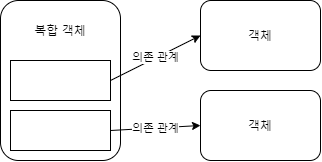

The diagram above was exported from draw.io. Its source (the exported page's mxGraphModel, read from the mxfile embedded in the PNG):
<mxGraphModel dx="750" dy="668" grid="1" gridSize="10" guides="1" tooltips="1" connect="1" arrows="1" fold="1" page="1" pageScale="1" pageWidth="400" pageHeight="400" background="#ffffff" math="0" shadow="0">
  <root>
    <mxCell id="0" />
    <mxCell id="1" parent="0" />
    <mxCell id="nS_fhjZaDEs7kel6gVjA-1" value="" style="rounded=1;whiteSpace=wrap;html=1;" vertex="1" parent="1">
      <mxGeometry x="40" y="80" width="120" height="160" as="geometry" />
    </mxCell>
    <mxCell id="nS_fhjZaDEs7kel6gVjA-2" value="복합 객체" style="text;html=1;strokeColor=none;fillColor=none;align=center;verticalAlign=middle;whiteSpace=wrap;rounded=0;" vertex="1" parent="1">
      <mxGeometry x="60" y="100" width="80" height="20" as="geometry" />
    </mxCell>
    <mxCell id="nS_fhjZaDEs7kel6gVjA-4" value="" style="rounded=0;whiteSpace=wrap;html=1;" vertex="1" parent="1">
      <mxGeometry x="50" y="190" width="100" height="40" as="geometry" />
    </mxCell>
    <mxCell id="nS_fhjZaDEs7kel6gVjA-5" value="" style="rounded=0;whiteSpace=wrap;html=1;" vertex="1" parent="1">
      <mxGeometry x="50" y="140" width="100" height="40" as="geometry" />
    </mxCell>
    <mxCell id="nS_fhjZaDEs7kel6gVjA-6" value="의존 관계" style="endArrow=classic;html=1;exitX=1;exitY=0.5;exitDx=0;exitDy=0;entryX=0;entryY=0.5;entryDx=0;entryDy=0;" edge="1" parent="1" source="nS_fhjZaDEs7kel6gVjA-5" target="nS_fhjZaDEs7kel6gVjA-7">
      <mxGeometry width="50" height="50" relative="1" as="geometry">
        <mxPoint x="230" y="190" as="sourcePoint" />
        <mxPoint x="240" y="110" as="targetPoint" />
      </mxGeometry>
    </mxCell>
    <mxCell id="nS_fhjZaDEs7kel6gVjA-7" value="객체" style="rounded=1;whiteSpace=wrap;html=1;" vertex="1" parent="1">
      <mxGeometry x="240" y="80" width="120" height="70" as="geometry" />
    </mxCell>
    <mxCell id="nS_fhjZaDEs7kel6gVjA-8" value="객체" style="rounded=1;whiteSpace=wrap;html=1;" vertex="1" parent="1">
      <mxGeometry x="240" y="170" width="120" height="70" as="geometry" />
    </mxCell>
    <mxCell id="nS_fhjZaDEs7kel6gVjA-9" value="의존 관계" style="endArrow=classic;html=1;exitX=1;exitY=0.5;exitDx=0;exitDy=0;entryX=0;entryY=0.5;entryDx=0;entryDy=0;" edge="1" parent="1" source="nS_fhjZaDEs7kel6gVjA-4" target="nS_fhjZaDEs7kel6gVjA-8">
      <mxGeometry width="50" height="50" relative="1" as="geometry">
        <mxPoint x="170" y="325" as="sourcePoint" />
        <mxPoint x="260" y="280" as="targetPoint" />
      </mxGeometry>
    </mxCell>
  </root>
</mxGraphModel>